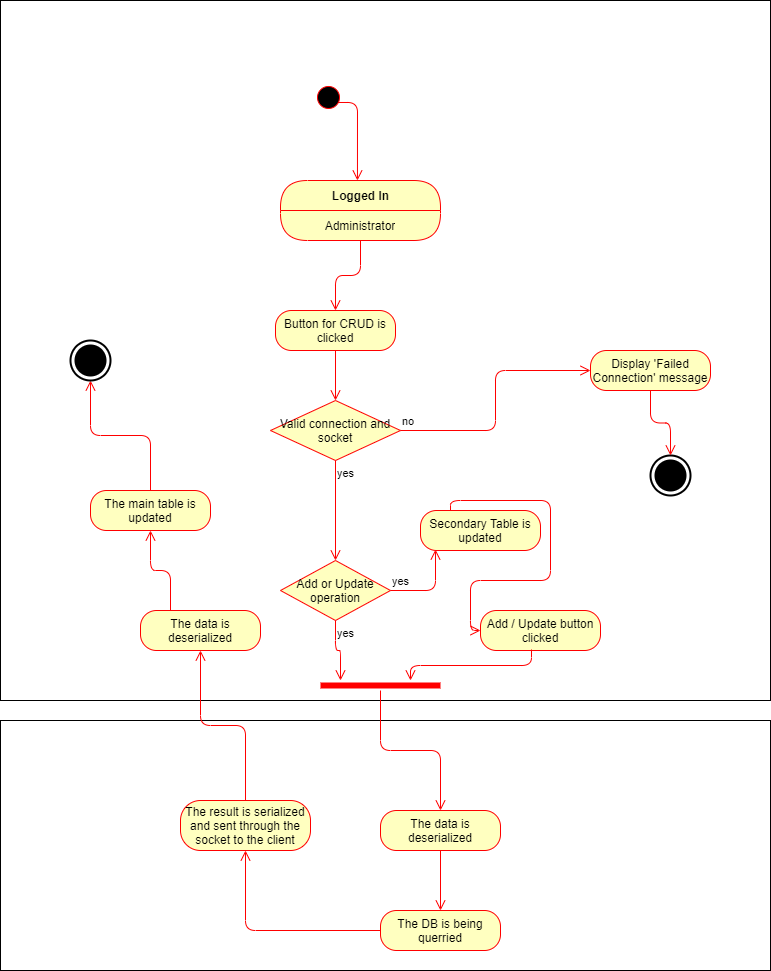

The diagram above was exported from draw.io. Its source (the exported page's mxGraphModel, read from the mxfile embedded in the PNG):
<mxGraphModel dx="778" dy="1913" grid="1" gridSize="10" guides="1" tooltips="1" connect="1" arrows="1" fold="1" page="1" pageScale="1" pageWidth="850" pageHeight="1100" math="0" shadow="0">
  <root>
    <mxCell id="0" />
    <mxCell id="1" parent="0" />
    <mxCell id="x5jVDi3seDujcfBNydvw-31" value="" style="html=1;dashed=0;whitespace=wrap;" parent="1" vertex="1">
      <mxGeometry x="80" y="-100" width="770" height="700" as="geometry" />
    </mxCell>
    <mxCell id="pDPceO1NWC9OQhKsudhs-15" value="Button for CRUD is clicked" style="rounded=1;whiteSpace=wrap;html=1;arcSize=40;fontColor=#000000;fillColor=#ffffc0;strokeColor=#ff0000;" parent="1" vertex="1">
      <mxGeometry x="355" y="210" width="120" height="40" as="geometry" />
    </mxCell>
    <mxCell id="pDPceO1NWC9OQhKsudhs-16" value="" style="edgeStyle=orthogonalEdgeStyle;html=1;verticalAlign=bottom;endArrow=open;endSize=8;strokeColor=#ff0000;" parent="1" source="pDPceO1NWC9OQhKsudhs-15" edge="1">
      <mxGeometry relative="1" as="geometry">
        <mxPoint x="415" y="300" as="targetPoint" />
      </mxGeometry>
    </mxCell>
    <mxCell id="x5jVDi3seDujcfBNydvw-3" value="" style="edgeStyle=orthogonalEdgeStyle;html=1;verticalAlign=bottom;endArrow=open;endSize=8;strokeColor=#ff0000;entryX=0.556;entryY=-0.033;entryDx=0;entryDy=0;entryPerimeter=0;" parent="1" edge="1">
      <mxGeometry relative="1" as="geometry">
        <mxPoint x="436.96000000000004" y="79.99999999999997" as="targetPoint" />
        <mxPoint x="413" y="1.9799999999999969" as="sourcePoint" />
      </mxGeometry>
    </mxCell>
    <mxCell id="x5jVDi3seDujcfBNydvw-4" value="" style="ellipse;html=1;shape=startState;fillColor=#000000;strokeColor=#ff0000;" parent="1" vertex="1">
      <mxGeometry x="393" y="-18.020000000000003" width="30" height="30" as="geometry" />
    </mxCell>
    <mxCell id="x5jVDi3seDujcfBNydvw-11" value="Add or Update operation" style="rhombus;whiteSpace=wrap;html=1;fillColor=#ffffc0;strokeColor=#ff0000;" parent="1" vertex="1">
      <mxGeometry x="360" y="460" width="110" height="60" as="geometry" />
    </mxCell>
    <mxCell id="x5jVDi3seDujcfBNydvw-12" value="yes" style="edgeStyle=orthogonalEdgeStyle;html=1;align=left;verticalAlign=bottom;endArrow=open;endSize=8;strokeColor=#ff0000;entryX=0.125;entryY=0.975;entryDx=0;entryDy=0;entryPerimeter=0;" parent="1" source="x5jVDi3seDujcfBNydvw-11" target="x5jVDi3seDujcfBNydvw-14" edge="1">
      <mxGeometry x="-1" relative="1" as="geometry">
        <mxPoint x="510" y="450" as="targetPoint" />
      </mxGeometry>
    </mxCell>
    <mxCell id="x5jVDi3seDujcfBNydvw-13" value="yes" style="edgeStyle=orthogonalEdgeStyle;html=1;align=left;verticalAlign=top;endArrow=open;endSize=8;strokeColor=#ff0000;" parent="1" source="x5jVDi3seDujcfBNydvw-11" edge="1">
      <mxGeometry x="-1" relative="1" as="geometry">
        <mxPoint x="420" y="580" as="targetPoint" />
      </mxGeometry>
    </mxCell>
    <mxCell id="x5jVDi3seDujcfBNydvw-14" value="Secondary Table is updated" style="rounded=1;whiteSpace=wrap;html=1;arcSize=40;fontColor=#000000;fillColor=#ffffc0;strokeColor=#ff0000;" parent="1" vertex="1">
      <mxGeometry x="500" y="410" width="120" height="40" as="geometry" />
    </mxCell>
    <mxCell id="x5jVDi3seDujcfBNydvw-16" value="" style="edgeStyle=orthogonalEdgeStyle;html=1;align=left;verticalAlign=bottom;endArrow=open;endSize=8;strokeColor=#ff0000;exitX=0.25;exitY=0;exitDx=0;exitDy=0;entryX=0;entryY=0.5;entryDx=0;entryDy=0;" parent="1" source="x5jVDi3seDujcfBNydvw-14" target="x5jVDi3seDujcfBNydvw-17" edge="1">
      <mxGeometry x="-1" relative="1" as="geometry">
        <mxPoint x="570" y="380" as="targetPoint" />
        <mxPoint x="480" y="500" as="sourcePoint" />
        <Array as="points">
          <mxPoint x="530" y="400" />
          <mxPoint x="630" y="400" />
          <mxPoint x="630" y="480" />
          <mxPoint x="550" y="480" />
          <mxPoint x="550" y="530" />
        </Array>
      </mxGeometry>
    </mxCell>
    <mxCell id="x5jVDi3seDujcfBNydvw-17" value="Add / Update button clicked" style="rounded=1;whiteSpace=wrap;html=1;arcSize=40;fontColor=#000000;fillColor=#ffffc0;strokeColor=#ff0000;" parent="1" vertex="1">
      <mxGeometry x="560" y="510" width="120" height="40" as="geometry" />
    </mxCell>
    <mxCell id="x5jVDi3seDujcfBNydvw-18" value="" style="shape=line;html=1;strokeWidth=6;strokeColor=#ff0000;" parent="1" vertex="1">
      <mxGeometry x="400" y="580" width="120" height="10" as="geometry" />
    </mxCell>
    <mxCell id="x5jVDi3seDujcfBNydvw-19" value="" style="edgeStyle=orthogonalEdgeStyle;html=1;verticalAlign=bottom;endArrow=open;endSize=8;strokeColor=#ff0000;exitX=0.425;exitY=0.975;exitDx=0;exitDy=0;exitPerimeter=0;" parent="1" source="x5jVDi3seDujcfBNydvw-17" edge="1">
      <mxGeometry relative="1" as="geometry">
        <mxPoint x="490" y="580" as="targetPoint" />
        <mxPoint x="465" y="320" as="sourcePoint" />
        <Array as="points">
          <mxPoint x="611" y="565" />
          <mxPoint x="490" y="565" />
        </Array>
      </mxGeometry>
    </mxCell>
    <mxCell id="x5jVDi3seDujcfBNydvw-20" value="" style="html=1;dashed=0;whitespace=wrap;" parent="1" vertex="1">
      <mxGeometry x="80" y="620" width="770" height="250" as="geometry" />
    </mxCell>
    <mxCell id="x5jVDi3seDujcfBNydvw-21" value="The data is deserialized" style="rounded=1;whiteSpace=wrap;html=1;arcSize=40;fontColor=#000000;fillColor=#ffffc0;strokeColor=#ff0000;" parent="1" vertex="1">
      <mxGeometry x="460" y="710" width="120" height="40" as="geometry" />
    </mxCell>
    <mxCell id="x5jVDi3seDujcfBNydvw-22" value="The DB is being querried" style="rounded=1;whiteSpace=wrap;html=1;arcSize=40;fontColor=#000000;fillColor=#ffffc0;strokeColor=#ff0000;" parent="1" vertex="1">
      <mxGeometry x="460" y="810" width="120" height="40" as="geometry" />
    </mxCell>
    <mxCell id="x5jVDi3seDujcfBNydvw-23" value="The result is serialized and sent through the socket to the client" style="rounded=1;whiteSpace=wrap;html=1;arcSize=40;fontColor=#000000;fillColor=#ffffc0;strokeColor=#ff0000;" parent="1" vertex="1">
      <mxGeometry x="260" y="700" width="130" height="50" as="geometry" />
    </mxCell>
    <mxCell id="x5jVDi3seDujcfBNydvw-24" value="" style="edgeStyle=orthogonalEdgeStyle;html=1;verticalAlign=bottom;endArrow=open;endSize=8;strokeColor=#ff0000;" parent="1" source="x5jVDi3seDujcfBNydvw-18" target="x5jVDi3seDujcfBNydvw-21" edge="1">
      <mxGeometry relative="1" as="geometry">
        <mxPoint x="600" y="440" as="targetPoint" />
        <mxPoint x="599.5" y="320" as="sourcePoint" />
      </mxGeometry>
    </mxCell>
    <mxCell id="x5jVDi3seDujcfBNydvw-25" value="" style="edgeStyle=orthogonalEdgeStyle;html=1;verticalAlign=bottom;endArrow=open;endSize=8;strokeColor=#ff0000;exitX=0.5;exitY=1;exitDx=0;exitDy=0;entryX=0.5;entryY=0;entryDx=0;entryDy=0;" parent="1" source="x5jVDi3seDujcfBNydvw-21" target="x5jVDi3seDujcfBNydvw-22" edge="1">
      <mxGeometry relative="1" as="geometry">
        <mxPoint x="530" y="720" as="targetPoint" />
        <mxPoint x="470" y="600" as="sourcePoint" />
      </mxGeometry>
    </mxCell>
    <mxCell id="x5jVDi3seDujcfBNydvw-26" value="" style="edgeStyle=orthogonalEdgeStyle;html=1;verticalAlign=bottom;endArrow=open;endSize=8;strokeColor=#ff0000;exitX=0;exitY=0.5;exitDx=0;exitDy=0;entryX=0.5;entryY=1;entryDx=0;entryDy=0;" parent="1" source="x5jVDi3seDujcfBNydvw-22" target="x5jVDi3seDujcfBNydvw-23" edge="1">
      <mxGeometry relative="1" as="geometry">
        <mxPoint x="530" y="820" as="targetPoint" />
        <mxPoint x="530" y="760" as="sourcePoint" />
      </mxGeometry>
    </mxCell>
    <mxCell id="x5jVDi3seDujcfBNydvw-27" value="" style="edgeStyle=orthogonalEdgeStyle;html=1;verticalAlign=bottom;endArrow=open;endSize=8;strokeColor=#ff0000;exitX=0.5;exitY=0;exitDx=0;exitDy=0;" parent="1" source="x5jVDi3seDujcfBNydvw-23" edge="1">
      <mxGeometry relative="1" as="geometry">
        <mxPoint x="280" y="550" as="targetPoint" />
        <mxPoint x="470" y="840" as="sourcePoint" />
      </mxGeometry>
    </mxCell>
    <mxCell id="x5jVDi3seDujcfBNydvw-28" value="The data is deserialized" style="rounded=1;whiteSpace=wrap;html=1;arcSize=40;fontColor=#000000;fillColor=#ffffc0;strokeColor=#ff0000;" parent="1" vertex="1">
      <mxGeometry x="220" y="510" width="120" height="40" as="geometry" />
    </mxCell>
    <mxCell id="x5jVDi3seDujcfBNydvw-29" value="The main table is updated" style="rounded=1;whiteSpace=wrap;html=1;arcSize=40;fontColor=#000000;fillColor=#ffffc0;strokeColor=#ff0000;" parent="1" vertex="1">
      <mxGeometry x="170" y="390" width="120" height="40" as="geometry" />
    </mxCell>
    <mxCell id="x5jVDi3seDujcfBNydvw-30" value="" style="edgeStyle=orthogonalEdgeStyle;html=1;verticalAlign=bottom;endArrow=open;endSize=8;strokeColor=#ff0000;exitX=0.25;exitY=0;exitDx=0;exitDy=0;entryX=0.5;entryY=1;entryDx=0;entryDy=0;" parent="1" source="x5jVDi3seDujcfBNydvw-28" target="x5jVDi3seDujcfBNydvw-29" edge="1">
      <mxGeometry relative="1" as="geometry">
        <mxPoint x="290" y="560" as="targetPoint" />
        <mxPoint x="335" y="710" as="sourcePoint" />
      </mxGeometry>
    </mxCell>
    <mxCell id="x5jVDi3seDujcfBNydvw-32" value="Valid connection and socket" style="rhombus;whiteSpace=wrap;html=1;fillColor=#ffffc0;strokeColor=#ff0000;" parent="1" vertex="1">
      <mxGeometry x="350" y="300" width="130" height="60" as="geometry" />
    </mxCell>
    <mxCell id="x5jVDi3seDujcfBNydvw-33" value="no" style="edgeStyle=orthogonalEdgeStyle;html=1;align=left;verticalAlign=bottom;endArrow=open;endSize=8;strokeColor=#ff0000;entryX=0;entryY=0.5;entryDx=0;entryDy=0;" parent="1" source="x5jVDi3seDujcfBNydvw-32" target="HUxzg_iw4P-FjSS1td31-2" edge="1">
      <mxGeometry x="-1" relative="1" as="geometry">
        <mxPoint x="660" y="270" as="targetPoint" />
      </mxGeometry>
    </mxCell>
    <mxCell id="x5jVDi3seDujcfBNydvw-36" value="" style="edgeStyle=orthogonalEdgeStyle;html=1;verticalAlign=bottom;endArrow=open;endSize=8;strokeColor=#ff0000;exitX=0.5;exitY=1;exitDx=0;exitDy=0;" parent="1" source="x5jVDi3seDujcfBNydvw-2" target="pDPceO1NWC9OQhKsudhs-15" edge="1">
      <mxGeometry relative="1" as="geometry">
        <mxPoint x="425" y="310" as="targetPoint" />
        <mxPoint x="416.0899999999999" y="172" as="sourcePoint" />
      </mxGeometry>
    </mxCell>
    <mxCell id="x5jVDi3seDujcfBNydvw-37" value="yes" style="edgeStyle=orthogonalEdgeStyle;html=1;align=left;verticalAlign=top;endArrow=open;endSize=8;strokeColor=#ff0000;exitX=0.5;exitY=1;exitDx=0;exitDy=0;" parent="1" source="x5jVDi3seDujcfBNydvw-32" target="x5jVDi3seDujcfBNydvw-11" edge="1">
      <mxGeometry x="-1" relative="1" as="geometry">
        <mxPoint x="610" y="280" as="targetPoint" />
        <mxPoint x="590" y="240" as="sourcePoint" />
      </mxGeometry>
    </mxCell>
    <mxCell id="x5jVDi3seDujcfBNydvw-38" value="" style="edgeStyle=orthogonalEdgeStyle;html=1;align=left;verticalAlign=bottom;endArrow=open;endSize=8;strokeColor=#ff0000;entryX=0.5;entryY=1;entryDx=0;entryDy=0;entryPerimeter=0;exitX=0.5;exitY=0;exitDx=0;exitDy=0;" parent="1" source="x5jVDi3seDujcfBNydvw-29" target="x5jVDi3seDujcfBNydvw-39" edge="1">
      <mxGeometry x="-1" relative="1" as="geometry">
        <mxPoint x="670" y="280" as="targetPoint" />
        <mxPoint x="490" y="340" as="sourcePoint" />
      </mxGeometry>
    </mxCell>
    <mxCell id="x5jVDi3seDujcfBNydvw-39" value="" style="html=1;shape=mxgraph.sysml.actFinal;strokeWidth=2;verticalLabelPosition=bottom;verticalAlignment=top;" parent="1" vertex="1">
      <mxGeometry x="150" y="240" width="40" height="40" as="geometry" />
    </mxCell>
    <mxCell id="HUxzg_iw4P-FjSS1td31-1" value="" style="html=1;shape=mxgraph.sysml.actFinal;strokeWidth=2;verticalLabelPosition=bottom;verticalAlignment=top;" vertex="1" parent="1">
      <mxGeometry x="730" y="355" width="40" height="40" as="geometry" />
    </mxCell>
    <mxCell id="HUxzg_iw4P-FjSS1td31-2" value="Display 'Failed Connection' message" style="rounded=1;whiteSpace=wrap;html=1;arcSize=40;fontColor=#000000;fillColor=#ffffc0;strokeColor=#ff0000;" vertex="1" parent="1">
      <mxGeometry x="670" y="250" width="120" height="40" as="geometry" />
    </mxCell>
    <mxCell id="HUxzg_iw4P-FjSS1td31-3" value="" style="edgeStyle=orthogonalEdgeStyle;html=1;verticalAlign=bottom;endArrow=open;endSize=8;strokeColor=#ff0000;entryX=0.5;entryY=0;entryDx=0;entryDy=0;entryPerimeter=0;" edge="1" parent="1" source="HUxzg_iw4P-FjSS1td31-2" target="HUxzg_iw4P-FjSS1td31-1">
      <mxGeometry relative="1" as="geometry">
        <mxPoint x="800" y="365" as="targetPoint" />
      </mxGeometry>
    </mxCell>
    <mxCell id="x5jVDi3seDujcfBNydvw-1" value="Logged In" style="swimlane;html=1;fontStyle=1;align=center;verticalAlign=middle;childLayout=stackLayout;horizontal=1;startSize=30;horizontalStack=0;resizeParent=0;resizeLast=1;container=0;fontColor=#000000;collapsible=0;rounded=1;arcSize=30;strokeColor=#ff0000;fillColor=#ffffc0;swimlaneFillColor=#ffffc0;dropTarget=0;" parent="1" vertex="1">
      <mxGeometry x="360" y="80" width="160" height="60" as="geometry" />
    </mxCell>
    <mxCell id="x5jVDi3seDujcfBNydvw-2" value="Administrator" style="text;html=1;strokeColor=none;fillColor=none;align=center;verticalAlign=middle;spacingLeft=4;spacingRight=4;whiteSpace=wrap;overflow=hidden;rotatable=0;fontColor=#000000;" parent="x5jVDi3seDujcfBNydvw-1" vertex="1">
      <mxGeometry y="30" width="160" height="30" as="geometry" />
    </mxCell>
  </root>
</mxGraphModel>